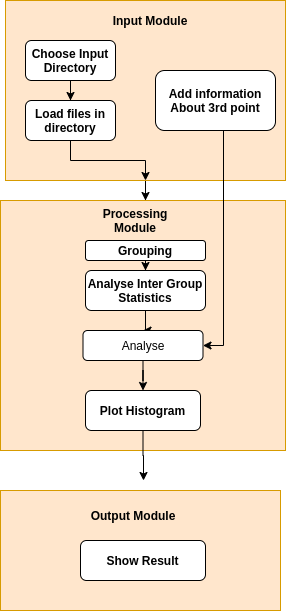

The diagram above was exported from draw.io. Its source (the exported page's mxGraphModel, read from the mxfile embedded in the PNG):
<mxGraphModel dx="812" dy="494" grid="1" gridSize="10" guides="1" tooltips="1" connect="1" arrows="1" fold="1" page="1" pageScale="1" pageWidth="850" pageHeight="1100" math="0" shadow="0">
  <root>
    <mxCell id="0" />
    <mxCell id="1" parent="0" />
    <mxCell id="nnU0dI3OVjGq-RwCkmfu-9" style="edgeStyle=orthogonalEdgeStyle;rounded=0;orthogonalLoop=1;jettySize=auto;html=1;" parent="1" source="nnU0dI3OVjGq-RwCkmfu-4" edge="1">
      <mxGeometry relative="1" as="geometry">
        <mxPoint x="250" y="240" as="targetPoint" />
      </mxGeometry>
    </mxCell>
    <mxCell id="nnU0dI3OVjGq-RwCkmfu-39" value="" style="edgeStyle=orthogonalEdgeStyle;rounded=0;orthogonalLoop=1;jettySize=auto;html=1;" parent="1" source="nnU0dI3OVjGq-RwCkmfu-4" target="nnU0dI3OVjGq-RwCkmfu-16" edge="1">
      <mxGeometry relative="1" as="geometry" />
    </mxCell>
    <mxCell id="nnU0dI3OVjGq-RwCkmfu-41" style="edgeStyle=orthogonalEdgeStyle;rounded=0;orthogonalLoop=1;jettySize=auto;html=1;entryX=0.619;entryY=-0.133;entryDx=0;entryDy=0;entryPerimeter=0;" parent="1" source="nnU0dI3OVjGq-RwCkmfu-4" target="nnU0dI3OVjGq-RwCkmfu-16" edge="1">
      <mxGeometry relative="1" as="geometry" />
    </mxCell>
    <mxCell id="nnU0dI3OVjGq-RwCkmfu-4" value="" style="rounded=0;whiteSpace=wrap;html=1;fillColor=#ffe6cc;strokeColor=#d79b00;" parent="1" vertex="1">
      <mxGeometry x="110" y="40" width="280" height="180" as="geometry" />
    </mxCell>
    <mxCell id="nnU0dI3OVjGq-RwCkmfu-8" value="" style="edgeStyle=orthogonalEdgeStyle;rounded=0;orthogonalLoop=1;jettySize=auto;html=1;" parent="1" source="nnU0dI3OVjGq-RwCkmfu-5" target="nnU0dI3OVjGq-RwCkmfu-7" edge="1">
      <mxGeometry relative="1" as="geometry" />
    </mxCell>
    <mxCell id="nnU0dI3OVjGq-RwCkmfu-5" value="&lt;b&gt;Choose Input Directory&lt;/b&gt;" style="rounded=1;whiteSpace=wrap;html=1;" parent="1" vertex="1">
      <mxGeometry x="130" y="80" width="90" height="40" as="geometry" />
    </mxCell>
    <mxCell id="nnU0dI3OVjGq-RwCkmfu-6" value="&lt;b&gt;Input Module&lt;/b&gt;" style="text;html=1;strokeColor=none;fillColor=none;align=center;verticalAlign=middle;whiteSpace=wrap;rounded=0;" parent="1" vertex="1">
      <mxGeometry x="210" y="50" width="90" height="20" as="geometry" />
    </mxCell>
    <mxCell id="nnU0dI3OVjGq-RwCkmfu-14" style="edgeStyle=orthogonalEdgeStyle;rounded=0;orthogonalLoop=1;jettySize=auto;html=1;exitX=0.5;exitY=1;exitDx=0;exitDy=0;" parent="1" source="nnU0dI3OVjGq-RwCkmfu-7" target="nnU0dI3OVjGq-RwCkmfu-4" edge="1">
      <mxGeometry relative="1" as="geometry" />
    </mxCell>
    <mxCell id="nnU0dI3OVjGq-RwCkmfu-7" value="&lt;b&gt;Load files in directory&lt;/b&gt;" style="rounded=1;whiteSpace=wrap;html=1;" parent="1" vertex="1">
      <mxGeometry x="130" y="140" width="90" height="40" as="geometry" />
    </mxCell>
    <mxCell id="nnU0dI3OVjGq-RwCkmfu-10" value="" style="rounded=0;whiteSpace=wrap;html=1;fillColor=#ffe6cc;strokeColor=#d79b00;" parent="1" vertex="1">
      <mxGeometry x="105" y="240" width="285" height="250" as="geometry" />
    </mxCell>
    <mxCell id="nnU0dI3OVjGq-RwCkmfu-13" value="&lt;b&gt;Processing Module&lt;/b&gt;" style="text;html=1;strokeColor=none;fillColor=none;align=center;verticalAlign=middle;whiteSpace=wrap;rounded=0;" parent="1" vertex="1">
      <mxGeometry x="190" y="250" width="100" height="20" as="geometry" />
    </mxCell>
    <mxCell id="i-SMqdOrQQNqBCbWjKSl-3" value="" style="edgeStyle=orthogonalEdgeStyle;rounded=0;orthogonalLoop=1;jettySize=auto;html=1;" edge="1" parent="1" source="nnU0dI3OVjGq-RwCkmfu-16" target="i-SMqdOrQQNqBCbWjKSl-2">
      <mxGeometry relative="1" as="geometry" />
    </mxCell>
    <mxCell id="nnU0dI3OVjGq-RwCkmfu-16" value="&lt;b&gt;Grouping&lt;/b&gt;" style="rounded=1;whiteSpace=wrap;html=1;" parent="1" vertex="1">
      <mxGeometry x="190" y="280" width="120" height="20" as="geometry" />
    </mxCell>
    <mxCell id="nnU0dI3OVjGq-RwCkmfu-19" value="" style="rounded=0;whiteSpace=wrap;html=1;fillColor=#ffe6cc;strokeColor=#d79b00;" parent="1" vertex="1">
      <mxGeometry x="105" y="530" width="280" height="120" as="geometry" />
    </mxCell>
    <mxCell id="nnU0dI3OVjGq-RwCkmfu-20" value="&lt;b&gt;Output Module&lt;/b&gt;" style="text;html=1;strokeColor=none;fillColor=none;align=center;verticalAlign=middle;whiteSpace=wrap;rounded=0;" parent="1" vertex="1">
      <mxGeometry x="187.5" y="540" width="100" height="30" as="geometry" />
    </mxCell>
    <mxCell id="nnU0dI3OVjGq-RwCkmfu-26" value="&lt;b&gt;Show Result&lt;/b&gt;" style="rounded=1;whiteSpace=wrap;html=1;" parent="1" vertex="1">
      <mxGeometry x="185" y="580" width="125" height="40" as="geometry" />
    </mxCell>
    <mxCell id="i-SMqdOrQQNqBCbWjKSl-1" style="edgeStyle=orthogonalEdgeStyle;rounded=0;orthogonalLoop=1;jettySize=auto;html=1;" edge="1" parent="1" source="nnU0dI3OVjGq-RwCkmfu-27">
      <mxGeometry relative="1" as="geometry">
        <mxPoint x="248" y="520" as="targetPoint" />
      </mxGeometry>
    </mxCell>
    <mxCell id="nnU0dI3OVjGq-RwCkmfu-27" value="&lt;b&gt;Plot Histogram&lt;/b&gt;" style="rounded=1;whiteSpace=wrap;html=1;" parent="1" vertex="1">
      <mxGeometry x="190" y="430" width="115" height="40" as="geometry" />
    </mxCell>
    <mxCell id="i-SMqdOrQQNqBCbWjKSl-8" style="edgeStyle=orthogonalEdgeStyle;rounded=0;orthogonalLoop=1;jettySize=auto;html=1;entryX=1;entryY=0.5;entryDx=0;entryDy=0;" edge="1" parent="1" source="nnU0dI3OVjGq-RwCkmfu-29" target="i-SMqdOrQQNqBCbWjKSl-4">
      <mxGeometry relative="1" as="geometry">
        <Array as="points">
          <mxPoint x="328" y="385" />
        </Array>
      </mxGeometry>
    </mxCell>
    <mxCell id="nnU0dI3OVjGq-RwCkmfu-29" value="&lt;b&gt;Add information&lt;br&gt;About 3rd point&lt;/b&gt;" style="rounded=1;whiteSpace=wrap;html=1;" parent="1" vertex="1">
      <mxGeometry x="260" y="110" width="120" height="60" as="geometry" />
    </mxCell>
    <mxCell id="i-SMqdOrQQNqBCbWjKSl-9" style="edgeStyle=orthogonalEdgeStyle;rounded=0;orthogonalLoop=1;jettySize=auto;html=1;" edge="1" parent="1" source="i-SMqdOrQQNqBCbWjKSl-2" target="i-SMqdOrQQNqBCbWjKSl-4">
      <mxGeometry relative="1" as="geometry" />
    </mxCell>
    <mxCell id="i-SMqdOrQQNqBCbWjKSl-2" value="&lt;b&gt;Analyse Inter Group Statistics&lt;/b&gt;" style="rounded=1;whiteSpace=wrap;html=1;" vertex="1" parent="1">
      <mxGeometry x="190" y="310" width="120" height="40" as="geometry" />
    </mxCell>
    <mxCell id="i-SMqdOrQQNqBCbWjKSl-5" value="" style="edgeStyle=orthogonalEdgeStyle;rounded=0;orthogonalLoop=1;jettySize=auto;html=1;" edge="1" parent="1" source="i-SMqdOrQQNqBCbWjKSl-4" target="nnU0dI3OVjGq-RwCkmfu-27">
      <mxGeometry relative="1" as="geometry" />
    </mxCell>
    <mxCell id="i-SMqdOrQQNqBCbWjKSl-4" value="Analyse" style="rounded=1;whiteSpace=wrap;html=1;" vertex="1" parent="1">
      <mxGeometry x="187.5" y="370" width="120" height="30" as="geometry" />
    </mxCell>
  </root>
</mxGraphModel>